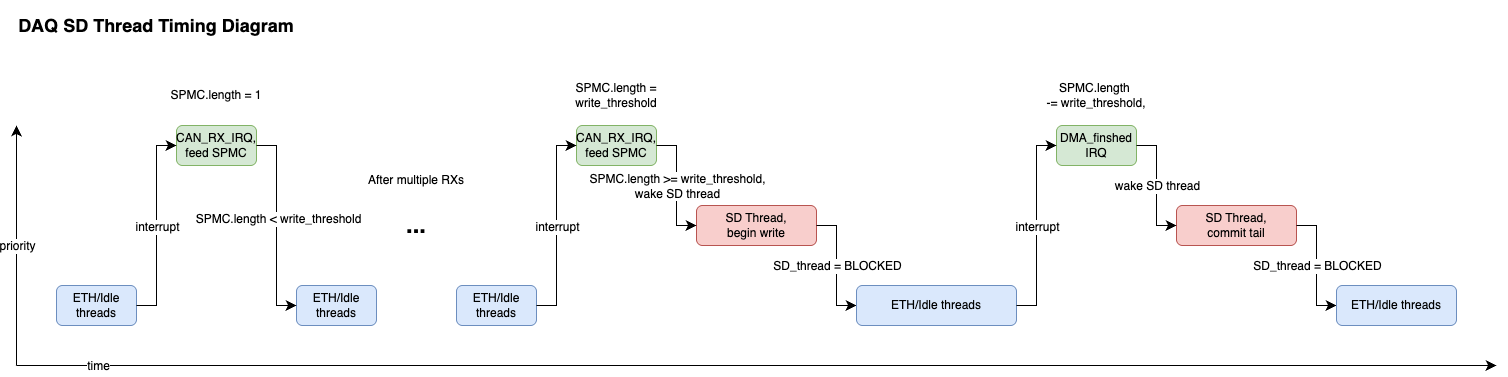

The diagram above was exported from draw.io. Its source (the exported page's mxGraphModel, read from the mxfile embedded in the PNG):
<mxGraphModel dx="1613" dy="1618" grid="1" gridSize="10" guides="1" tooltips="1" connect="1" arrows="1" fold="1" page="1" pageScale="1" pageWidth="850" pageHeight="1100" background="#FFFFFF" math="0" shadow="0">
  <root>
    <mxCell id="0" />
    <mxCell id="1" parent="0" />
    <mxCell id="42" value="&lt;h2&gt;DAQ SD Thread Timing Diagram&lt;/h2&gt;" style="text;html=1;whiteSpace=wrap;strokeColor=none;fillColor=none;align=center;verticalAlign=middle;rounded=0;fontFamily=Helvetica;fontSize=12;fontColor=default;labelBackgroundColor=default;" vertex="1" parent="1">
      <mxGeometry x="80" y="120" width="280" height="40" as="geometry" />
    </mxCell>
    <mxCell id="43" value="" style="endArrow=classic;html=1;rounded=0;fontSize=12;startSize=8;endSize=8;curved=0;strokeColor=default;" edge="1" parent="1">
      <mxGeometry width="50" height="50" relative="1" as="geometry">
        <mxPoint x="80" y="480" as="sourcePoint" />
        <mxPoint x="80" y="240" as="targetPoint" />
      </mxGeometry>
    </mxCell>
    <mxCell id="44" value="priority" style="edgeLabel;html=1;align=center;verticalAlign=middle;resizable=0;points=[];fontSize=12;fontFamily=Helvetica;fontColor=default;labelBackgroundColor=default;" connectable="0" vertex="1" parent="43">
      <mxGeometry x="-0.0417" y="2" relative="1" as="geometry">
        <mxPoint x="2" y="-5" as="offset" />
      </mxGeometry>
    </mxCell>
    <mxCell id="45" value="" style="endArrow=classic;html=1;rounded=0;fontSize=12;startSize=8;endSize=8;curved=0;strokeColor=default;" edge="1" parent="1">
      <mxGeometry width="50" height="50" relative="1" as="geometry">
        <mxPoint x="80" y="480" as="sourcePoint" />
        <mxPoint x="1560" y="480" as="targetPoint" />
      </mxGeometry>
    </mxCell>
    <mxCell id="46" value="time" style="edgeLabel;html=1;align=center;verticalAlign=middle;resizable=0;points=[];fontSize=12;fontFamily=Helvetica;fontColor=default;labelBackgroundColor=default;" connectable="0" vertex="1" parent="45">
      <mxGeometry x="-0.8863" y="2" relative="1" as="geometry">
        <mxPoint x="-4" y="2" as="offset" />
      </mxGeometry>
    </mxCell>
    <mxCell id="47" value="CAN_RX_IRQ,&lt;div&gt;feed SPMC&lt;/div&gt;" style="rounded=1;whiteSpace=wrap;html=1;fillColor=#d5e8d4;strokeColor=#82b366;" vertex="1" parent="1">
      <mxGeometry x="240" y="240" width="80" height="40" as="geometry" />
    </mxCell>
    <mxCell id="48" value="SD Thread,&lt;div&gt;begin write&lt;/div&gt;" style="rounded=1;whiteSpace=wrap;html=1;fillColor=#f8cecc;strokeColor=#b85450;" vertex="1" parent="1">
      <mxGeometry x="760" y="320" width="120" height="40" as="geometry" />
    </mxCell>
    <mxCell id="49" value="ETH/Idle threads" style="rounded=1;whiteSpace=wrap;html=1;fillColor=#dae8fc;strokeColor=#6c8ebf;" vertex="1" parent="1">
      <mxGeometry x="120" y="400" width="80" height="40" as="geometry" />
    </mxCell>
    <mxCell id="50" value="" style="endArrow=classic;html=1;rounded=0;strokeColor=default;align=center;verticalAlign=middle;fontFamily=Helvetica;fontSize=12;fontColor=default;labelBackgroundColor=default;startSize=8;endSize=8;curved=0;" edge="1" parent="1">
      <mxGeometry width="50" height="50" relative="1" as="geometry">
        <Array as="points">
          <mxPoint x="220" y="420" />
          <mxPoint x="220" y="260" />
        </Array>
        <mxPoint x="200" y="420" as="sourcePoint" />
        <mxPoint x="240" y="260" as="targetPoint" />
      </mxGeometry>
    </mxCell>
    <mxCell id="51" value="interrupt" style="edgeLabel;html=1;align=center;verticalAlign=middle;resizable=0;points=[];fontSize=12;fontFamily=Helvetica;fontColor=default;labelBackgroundColor=default;" connectable="0" vertex="1" parent="50">
      <mxGeometry x="0.0267" y="-2" relative="1" as="geometry">
        <mxPoint x="-2" y="3" as="offset" />
      </mxGeometry>
    </mxCell>
    <mxCell id="52" value="SPMC.length = 1" style="text;html=1;whiteSpace=wrap;strokeColor=none;fillColor=none;align=center;verticalAlign=middle;rounded=0;fontFamily=Helvetica;fontSize=12;fontColor=default;labelBackgroundColor=default;" vertex="1" parent="1">
      <mxGeometry x="220" y="190" width="120" height="40" as="geometry" />
    </mxCell>
    <mxCell id="53" value="ETH/Idle threads" style="rounded=1;whiteSpace=wrap;html=1;fillColor=#dae8fc;strokeColor=#6c8ebf;" vertex="1" parent="1">
      <mxGeometry x="360" y="400" width="80" height="40" as="geometry" />
    </mxCell>
    <mxCell id="54" value="" style="endArrow=classic;html=1;rounded=0;strokeColor=default;align=center;verticalAlign=middle;fontFamily=Helvetica;fontSize=12;fontColor=default;labelBackgroundColor=default;startSize=8;endSize=8;curved=0;" edge="1" parent="1">
      <mxGeometry width="50" height="50" relative="1" as="geometry">
        <Array as="points">
          <mxPoint x="340" y="260" />
          <mxPoint x="340" y="420" />
        </Array>
        <mxPoint x="320" y="260" as="sourcePoint" />
        <mxPoint x="360" y="420" as="targetPoint" />
      </mxGeometry>
    </mxCell>
    <mxCell id="55" value="SPMC.length &amp;lt; write_threshold" style="edgeLabel;html=1;align=center;verticalAlign=middle;resizable=0;points=[];fontSize=12;fontFamily=Helvetica;fontColor=default;labelBackgroundColor=default;" connectable="0" vertex="1" parent="54">
      <mxGeometry x="-0.0643" y="1" relative="1" as="geometry">
        <mxPoint as="offset" />
      </mxGeometry>
    </mxCell>
    <mxCell id="56" value="&lt;h1&gt;...&lt;/h1&gt;" style="text;html=1;whiteSpace=wrap;strokeColor=none;fillColor=none;align=center;verticalAlign=middle;rounded=0;fontFamily=Helvetica;fontSize=12;fontColor=default;labelBackgroundColor=default;" vertex="1" parent="1">
      <mxGeometry x="440" y="320" width="80" height="40" as="geometry" />
    </mxCell>
    <mxCell id="57" value="After multiple RXs" style="text;html=1;whiteSpace=wrap;strokeColor=none;fillColor=none;align=center;verticalAlign=middle;rounded=0;fontFamily=Helvetica;fontSize=12;fontColor=default;labelBackgroundColor=default;" vertex="1" parent="1">
      <mxGeometry x="420" y="280" width="120" height="30" as="geometry" />
    </mxCell>
    <mxCell id="58" value="CAN_RX_IRQ,&lt;div&gt;feed SPMC&lt;/div&gt;" style="rounded=1;whiteSpace=wrap;html=1;fillColor=#d5e8d4;strokeColor=#82b366;" vertex="1" parent="1">
      <mxGeometry x="640" y="240" width="80" height="40" as="geometry" />
    </mxCell>
    <mxCell id="59" value="ETH/Idle threads" style="rounded=1;whiteSpace=wrap;html=1;fillColor=#dae8fc;strokeColor=#6c8ebf;" vertex="1" parent="1">
      <mxGeometry x="520" y="400" width="80" height="40" as="geometry" />
    </mxCell>
    <mxCell id="60" value="" style="endArrow=classic;html=1;rounded=0;strokeColor=default;align=center;verticalAlign=middle;fontFamily=Helvetica;fontSize=12;fontColor=default;labelBackgroundColor=default;startSize=8;endSize=8;curved=0;" edge="1" parent="1">
      <mxGeometry width="50" height="50" relative="1" as="geometry">
        <Array as="points">
          <mxPoint x="620" y="420" />
          <mxPoint x="620" y="260" />
        </Array>
        <mxPoint x="600" y="420" as="sourcePoint" />
        <mxPoint x="640" y="260" as="targetPoint" />
      </mxGeometry>
    </mxCell>
    <mxCell id="61" value="interrupt" style="edgeLabel;html=1;align=center;verticalAlign=middle;resizable=0;points=[];fontSize=12;fontFamily=Helvetica;fontColor=default;labelBackgroundColor=default;" connectable="0" vertex="1" parent="60">
      <mxGeometry x="0.0267" y="-2" relative="1" as="geometry">
        <mxPoint x="-2" y="3" as="offset" />
      </mxGeometry>
    </mxCell>
    <mxCell id="62" value="" style="endArrow=classic;html=1;rounded=0;strokeColor=default;align=center;verticalAlign=middle;fontFamily=Helvetica;fontSize=12;fontColor=default;labelBackgroundColor=default;startSize=8;endSize=8;curved=0;" edge="1" parent="1">
      <mxGeometry width="50" height="50" relative="1" as="geometry">
        <Array as="points">
          <mxPoint x="740" y="260" />
          <mxPoint x="740" y="340" />
        </Array>
        <mxPoint x="720" y="260" as="sourcePoint" />
        <mxPoint x="760" y="340" as="targetPoint" />
      </mxGeometry>
    </mxCell>
    <mxCell id="63" value="SPMC.length &amp;gt;= write_threshold,&lt;div&gt;wake SD thread&lt;/div&gt;" style="edgeLabel;html=1;align=center;verticalAlign=middle;resizable=0;points=[];fontSize=12;fontFamily=Helvetica;fontColor=default;labelBackgroundColor=default;" connectable="0" vertex="1" parent="62">
      <mxGeometry x="-0.0643" y="1" relative="1" as="geometry">
        <mxPoint x="-1" y="4" as="offset" />
      </mxGeometry>
    </mxCell>
    <mxCell id="64" value="SPMC.length = write_threshold" style="text;html=1;whiteSpace=wrap;strokeColor=none;fillColor=none;align=center;verticalAlign=middle;rounded=0;fontFamily=Helvetica;fontSize=12;fontColor=default;labelBackgroundColor=default;" vertex="1" parent="1">
      <mxGeometry x="620" y="190" width="120" height="40" as="geometry" />
    </mxCell>
    <mxCell id="65" value="" style="endArrow=classic;html=1;rounded=0;strokeColor=default;align=center;verticalAlign=middle;fontFamily=Helvetica;fontSize=12;fontColor=default;labelBackgroundColor=default;startSize=8;endSize=8;curved=0;" edge="1" parent="1">
      <mxGeometry width="50" height="50" relative="1" as="geometry">
        <Array as="points">
          <mxPoint x="900" y="340" />
          <mxPoint x="900" y="420" />
        </Array>
        <mxPoint x="880" y="340" as="sourcePoint" />
        <mxPoint x="920" y="420" as="targetPoint" />
      </mxGeometry>
    </mxCell>
    <mxCell id="66" value="SD_thread = BLOCKED" style="edgeLabel;html=1;align=center;verticalAlign=middle;resizable=0;points=[];fontSize=12;fontFamily=Helvetica;fontColor=default;labelBackgroundColor=default;" connectable="0" vertex="1" parent="65">
      <mxGeometry x="-0.0643" y="1" relative="1" as="geometry">
        <mxPoint x="-1" y="4" as="offset" />
      </mxGeometry>
    </mxCell>
    <mxCell id="67" value="ETH/Idle threads" style="rounded=1;whiteSpace=wrap;html=1;fillColor=#dae8fc;strokeColor=#6c8ebf;" vertex="1" parent="1">
      <mxGeometry x="920" y="400" width="160" height="40" as="geometry" />
    </mxCell>
    <mxCell id="68" value="SD Thread,&lt;div&gt;commit tail&lt;/div&gt;" style="rounded=1;whiteSpace=wrap;html=1;fillColor=#f8cecc;strokeColor=#b85450;" vertex="1" parent="1">
      <mxGeometry x="1240" y="320" width="120" height="40" as="geometry" />
    </mxCell>
    <mxCell id="69" value="DMA_finshed&lt;div&gt;IRQ&lt;/div&gt;" style="rounded=1;whiteSpace=wrap;html=1;fillColor=#d5e8d4;strokeColor=#82b366;" vertex="1" parent="1">
      <mxGeometry x="1120" y="240" width="80" height="40" as="geometry" />
    </mxCell>
    <mxCell id="70" value="" style="endArrow=classic;html=1;rounded=0;strokeColor=default;align=center;verticalAlign=middle;fontFamily=Helvetica;fontSize=12;fontColor=default;labelBackgroundColor=default;startSize=8;endSize=8;curved=0;" edge="1" parent="1">
      <mxGeometry width="50" height="50" relative="1" as="geometry">
        <Array as="points">
          <mxPoint x="1100" y="420" />
          <mxPoint x="1100" y="260" />
        </Array>
        <mxPoint x="1080" y="420" as="sourcePoint" />
        <mxPoint x="1120" y="260" as="targetPoint" />
      </mxGeometry>
    </mxCell>
    <mxCell id="71" value="interrupt" style="edgeLabel;html=1;align=center;verticalAlign=middle;resizable=0;points=[];fontSize=12;fontFamily=Helvetica;fontColor=default;labelBackgroundColor=default;" connectable="0" vertex="1" parent="70">
      <mxGeometry x="0.0267" y="-2" relative="1" as="geometry">
        <mxPoint x="-2" y="3" as="offset" />
      </mxGeometry>
    </mxCell>
    <mxCell id="72" value="" style="endArrow=classic;html=1;rounded=0;strokeColor=default;align=center;verticalAlign=middle;fontFamily=Helvetica;fontSize=12;fontColor=default;labelBackgroundColor=default;startSize=8;endSize=8;curved=0;" edge="1" parent="1">
      <mxGeometry width="50" height="50" relative="1" as="geometry">
        <Array as="points">
          <mxPoint x="1220" y="260" />
          <mxPoint x="1220" y="340" />
        </Array>
        <mxPoint x="1200" y="260" as="sourcePoint" />
        <mxPoint x="1240" y="340" as="targetPoint" />
      </mxGeometry>
    </mxCell>
    <mxCell id="73" value="wake SD thread" style="edgeLabel;html=1;align=center;verticalAlign=middle;resizable=0;points=[];fontSize=12;fontFamily=Helvetica;fontColor=default;labelBackgroundColor=default;" connectable="0" vertex="1" parent="72">
      <mxGeometry x="-0.0643" y="1" relative="1" as="geometry">
        <mxPoint x="-1" y="4" as="offset" />
      </mxGeometry>
    </mxCell>
    <mxCell id="74" value="" style="endArrow=classic;html=1;rounded=0;strokeColor=default;align=center;verticalAlign=middle;fontFamily=Helvetica;fontSize=12;fontColor=default;labelBackgroundColor=default;startSize=8;endSize=8;curved=0;" edge="1" parent="1">
      <mxGeometry width="50" height="50" relative="1" as="geometry">
        <Array as="points">
          <mxPoint x="1380" y="340" />
          <mxPoint x="1380" y="420" />
        </Array>
        <mxPoint x="1360" y="340" as="sourcePoint" />
        <mxPoint x="1400" y="420" as="targetPoint" />
      </mxGeometry>
    </mxCell>
    <mxCell id="75" value="SD_thread = BLOCKED" style="edgeLabel;html=1;align=center;verticalAlign=middle;resizable=0;points=[];fontSize=12;fontFamily=Helvetica;fontColor=default;labelBackgroundColor=default;" connectable="0" vertex="1" parent="74">
      <mxGeometry x="-0.0643" y="1" relative="1" as="geometry">
        <mxPoint x="-1" y="4" as="offset" />
      </mxGeometry>
    </mxCell>
    <mxCell id="76" value="ETH/Idle threads" style="rounded=1;whiteSpace=wrap;html=1;fillColor=#dae8fc;strokeColor=#6c8ebf;" vertex="1" parent="1">
      <mxGeometry x="1400" y="400" width="120" height="40" as="geometry" />
    </mxCell>
    <mxCell id="77" value="SPMC.length&amp;nbsp;&lt;div&gt;-=&amp;nbsp;&lt;span style=&quot;text-wrap-mode: nowrap;&quot;&gt;write_threshold,&lt;/span&gt;&lt;/div&gt;" style="text;html=1;whiteSpace=wrap;strokeColor=none;fillColor=none;align=center;verticalAlign=middle;rounded=0;fontFamily=Helvetica;fontSize=12;fontColor=default;labelBackgroundColor=default;" vertex="1" parent="1">
      <mxGeometry x="1080" y="190" width="160" height="40" as="geometry" />
    </mxCell>
  </root>
</mxGraphModel>